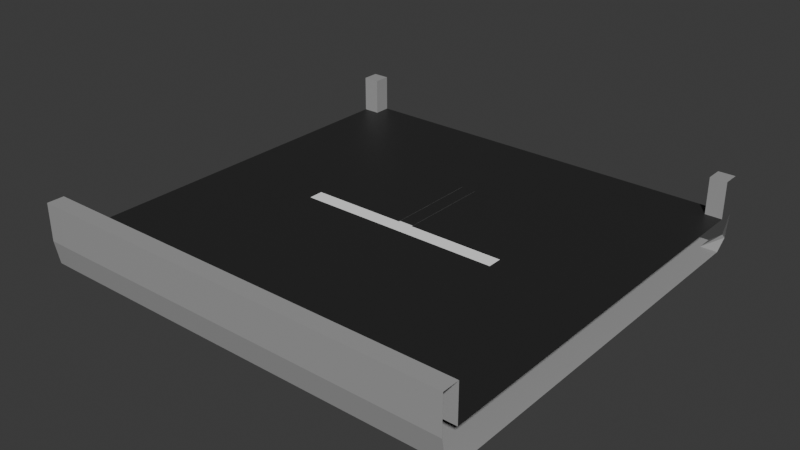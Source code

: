 # Source: 1x1t.blend  (saved by Blender 4.0.36; exported with 4.5.12 LTS)
import bpy
from mathutils import Matrix  # noqa: F401  (used for matrix-valued properties, if any)

bpy.ops.wm.read_factory_settings(use_empty=True)
scene = bpy.context.scene
scene.name = 'Scene'

# ---- images (referenced by path relative to the original .blend; pixels are not part of the script)
import os
ASSET_DIR = os.environ.get("B2B_ASSET_DIR", "")  # directory of the original .blend (textures are referenced by path, not embedded)
HERE = os.path.dirname(os.path.abspath(__file__))  # packed textures are extracted next to this script under _unpacked/

def load_image(name, relpath, width, height, colorspace="sRGB"):
    """Load a texture the original file referenced (path relative to the .blend, or extracted next to this script)."""
    p = next((c for c in (os.path.join(HERE, relpath), os.path.join(ASSET_DIR, relpath)) if relpath and os.path.exists(c)), "")
    if p:
        img = bpy.data.images.load(p, check_existing=True)
        img.name = name
    else:  # same state as the original file: an image datablock whose file is absent (Cycles renders it pink)
        img = bpy.data.images.new(name, width, height)
        img.source = "FILE"
        img.filepath = "//" + (relpath or name)
    img.colorspace_settings.name = colorspace
    return img
img_1x1t = load_image('1x1t', '_unpacked/1x1t.fbd7b8a1.png', 1024, 1024, 'sRGB')

# ---- materials (node trees are filled in below, after node groups)
mat_1x1t = bpy.data.materials.new('1x1t')
mat_1x1t.use_transparent_shadow = False

# ---- node groups
ng_auto_smooth = bpy.data.node_groups.new('Auto Smooth', 'GeometryNodeTree')
_s = ng_auto_smooth.interface.new_socket(name='Geometry', in_out='OUTPUT', socket_type='NodeSocketGeometry')
_s = ng_auto_smooth.interface.new_socket(name='Geometry', in_out='INPUT', socket_type='NodeSocketGeometry')
_s = ng_auto_smooth.interface.new_socket(name='Angle', in_out='INPUT', socket_type='NodeSocketFloat')
_s.subtype = 'ANGLE'
_s.min_value = 0.0
_s.max_value = 3.142
ng_auto_smooth.is_modifier = True
_N = ng_auto_smooth.nodes; _L = ng_auto_smooth.links
n0 = _N.new('NodeGroupOutput'); n0.name = 'Group Output'; n0.location = (480, -100)
n1 = _N.new('NodeGroupInput'); n1.name = 'Group Input'; n1.location = (-420, -300)
n2 = _N.new('NodeGroupInput'); n2.name = 'Group Input.001'; n2.location = (-60, -100)
n3 = _N.new('GeometryNodeSetShadeSmooth'); n3.name = 'Set Shade Smooth'; n3.location = (120, -100)
n3.domain = 'EDGE'
n4 = _N.new('GeometryNodeSetShadeSmooth'); n4.name = 'Set Shade Smooth.001'; n4.location = (300, -100)
n5 = _N.new('GeometryNodeInputMeshEdgeAngle'); n5.name = 'Edge Angle'; n5.location = (-420, -220)
n6 = _N.new('GeometryNodeInputEdgeSmooth'); n6.name = 'Is Edge Smooth'; n6.location = (-60, -160)
n7 = _N.new('GeometryNodeInputShadeSmooth'); n7.name = 'Is Face Smooth'; n7.location = (-240, -340)
n8 = _N.new('FunctionNodeBooleanMath'); n8.name = 'Boolean Math'; n8.location = (-60, -220)
n9 = _N.new('FunctionNodeCompare'); n9.name = 'Compare'; n9.location = (-240, -180)
n9.operation = 'LESS_EQUAL'
_L.new(n5.outputs[0], n9.inputs[0])
_L.new(n4.outputs[0], n0.inputs[0])
_L.new(n1.outputs[1], n9.inputs[1])
_L.new(n9.outputs[0], n8.inputs[0])
_L.new(n7.outputs[0], n8.inputs[1])
_L.new(n2.outputs[0], n3.inputs[0])
_L.new(n6.outputs[0], n3.inputs[1])
_L.new(n3.outputs[0], n4.inputs[0])
_L.new(n8.outputs[0], n3.inputs[2])
n0.is_active_output = True

# ---- material node trees
mat_1x1t.use_nodes = True; mat_1x1t.node_tree.nodes.clear()
_N = mat_1x1t.node_tree.nodes; _L = mat_1x1t.node_tree.links
n0 = _N.new('ShaderNodeBsdfPrincipled'); n0.name = 'Principled BSDF'; n0.location = (10, 300)
n1 = _N.new('ShaderNodeOutputMaterial'); n1.name = 'Material Output'; n1.location = (300, 300)
n2 = _N.new('ShaderNodeTexImage'); n2.name = 'Image Texture'; n2.location = (-318, 201)
n2.image = img_1x1t
_L.new(n0.outputs[0], n1.inputs[0])
_L.new(n2.outputs[0], n0.inputs[0])
_L.new(n2.outputs[1], n0.inputs[4])
n1.is_active_output = True

# ---- world
world_world = bpy.data.worlds.new('World'); scene.world = world_world
world_world.use_nodes = True; world_world.node_tree.nodes.clear()
_N = world_world.node_tree.nodes; _L = world_world.node_tree.links
n0 = _N.new('ShaderNodeOutputWorld'); n0.name = 'World Output'; n0.location = (300, 300)
n1 = _N.new('ShaderNodeBackground'); n1.name = 'Background'; n1.location = (10, 300)
n1.inputs[0].default_value = (0.05088, 0.05088, 0.05088, 1.0)
_L.new(n1.outputs[0], n0.inputs[0])
n0.is_active_output = True
world_world.color = (0.05088, 0.05088, 0.05088)
world_world.use_sun_shadow = False
world_world.sun_shadow_jitter_overblur = 0.0

# ---- meshes
me_cube_003 = bpy.data.meshes.new('Cube.003')
me_cube_003.from_pydata([(-1.0, -0.9793, 0.04605), (-1.0, 0.9799, 0.04605), (1.0, -0.9799, 0.04605), (-1.0, -0.9994, 0.1568), (-1.0, 0.9215, -1.714e-07), (-1.0, -0.9209, 7.451e-09), (-1.0, -0.9215, 0.1568), (-1.0, 0.9215, 0.1568), (1.0, -0.9215, 0.0), (1.0, 0.9215, -1.714e-07), (1.0, 0.9215, 0.1568), (1.0, -0.9215, 0.1568), (-1.0, 0.9215, 0.3299), (-1.0, 1.0, 0.3299), (1.0, 1.0, 0.3299), (1.0, -0.9215, 0.3299), (1.0, -1.0, 0.3299), (-1.0, -1.0, 0.3299), (-1.0, -0.9215, 0.3299), (1.0, 0.9215, 0.3299), (-1.0, 0.03432, 0.0), (-1.0, -0.03432, 0.0), (-1.0, -0.03432, 0.1568), (-1.0, 0.03432, 0.1568), (1.0, -0.03432, 0.0), (1.0, 0.03432, 0.0), (1.0, 0.03432, 0.1568), (1.0, -0.03432, 0.1568), (-0.4831, 1.0, 0.1568), (0.4831, 1.0, 0.1568), (-0.4831, -0.9799, 0.04605), (0.4831, -0.9799, 0.04605), (0.4831, -1.0, 0.1568), (-0.4831, -1.0, 0.1568), (-0.4831, 0.9215, 0.1568), (0.4831, 0.9215, 0.1568), (-0.4831, -0.9215, 0.1568), (0.4831, -0.9215, 0.1568), (0.4831, 0.9215, 0.0), (-0.4831, 0.9215, 0.0), (0.4831, -0.9215, 0.0), (-0.4831, -0.9215, 0.0), (0.4831, -1.0, 0.3299), (-0.4831, -1.0, 0.3299), (-0.4831, -0.9215, 0.3299), (0.4831, -0.9215, 0.3299), (0.4831, 0.03432, 0.0), (-0.4831, 0.03432, 0.0), (0.4831, -0.03432, 0.0), (-0.4831, -0.03432, 0.0), (1.0, 1.0, 0.1568), (-0.4831, -0.03432, 0.1568), (0.4831, -0.03432, 0.1568), (-0.4831, 0.03432, 0.1568), (0.4831, 0.03432, 0.1568), (1.0, 0.9799, 0.04605), (0.9215, 1.0, -1.676e-07), (0.9215, 1.0, 0.1568), (0.9215, -0.9799, 0.04605), (0.9215, 0.9215, 0.1568), (0.9215, -0.9215, 0.1568), (0.9215, 1.0, 0.3299), (0.9215, 0.9215, 0.3299), (0.9215, -0.9215, 0.3299), (0.9215, 0.03432, 0.1568), (0.9215, -0.03432, 0.1568), (0.9215, -1.0, 0.1568), (0.9215, 0.9215, -1.714e-07), (0.9215, -1.0, 0.3299), (0.9215, 0.03432, 0.0), (0.9215, -0.03432, 0.0), (-0.9799, 1.0, 0.04605), (-0.9215, -1.0, 0.1568), (-0.9215, 0.9215, -1.714e-07), (0.9215, -0.9215, 3.725e-09), (-0.9215, -1.0, 0.3299), (-0.9215, 0.03432, 0.0), (-0.9215, -0.03432, 0.0), (-0.9215, 1.0, 0.1568), (-0.9215, -0.9799, 0.04605), (-0.9215, 0.9215, 0.1568), (-0.9215, -0.9215, 0.1568), (-0.9215, 1.0, 0.3299), (-0.9215, 0.9215, 0.3299), (-0.9215, -0.9215, 0.3299), (-0.9215, 0.03432, 0.1568), (-0.9215, -0.03432, 0.1568), (0.9799, 1.0, 0.04605), (-1.0, 1.0, 0.1568), (-0.9215, 1.0, -1.714e-07), (0.4831, 1.0, 0.0), (-0.4831, 1.0, 0.0), (-0.9215, -0.921, 6.403e-09), (1.0, -1.0, 0.1568), (-0.03431, 1.0, 0.1568), (0.03431, 1.0, 0.1568), (-0.03431, -0.9799, 0.04605), (0.03431, -0.9799, 0.04605), (0.03431, -1.0, 0.1568), (-0.03431, -1.0, 0.1568), (-0.03431, 0.9215, 0.1568), (0.03431, 0.9215, 0.1568), (-0.03431, -0.9215, 0.1568), (0.03431, -0.9215, 0.1568), (0.03431, 0.9215, 0.0), (-0.03431, 0.9215, 0.0), (0.03431, -0.9215, 0.0), (-0.03431, -0.9215, 0.0), (0.03431, -1.0, 0.3299), (-0.03431, -1.0, 0.3299), (-0.03431, -0.9215, 0.3299), (0.03431, -0.9215, 0.3299), (0.03431, 0.03432, 0.0), (-0.03431, 0.03432, 0.0), (0.03431, -0.03432, 0.0), (-0.03431, -0.03432, 0.0), (-0.03431, 0.03432, 0.1568), (0.03431, 0.03432, 0.1568), (-0.03431, -0.03432, 0.1568), (0.03431, -0.03432, 0.1568), (0.03431, 1.0, 0.0), (-0.03431, 1.0, 0.0), (-1.0, 0.4779, 0.1568), (1.0, 0.4779, 0.1568), (0.4831, 0.4779, 0.1568), (-0.4831, 0.4779, 0.1568), (0.9215, 0.4779, 0.1568), (-0.9215, 0.4779, 0.1568), (0.03431, 0.4779, 0.1568), (-0.03431, 0.4779, 0.1568), (1.0, -0.4779, 0.1568), (-1.0, -0.4779, 0.1568), (0.9215, -0.4779, 0.1568), (-0.9215, -0.4779, 0.1568), (0.4831, -0.4779, 0.1568), (-0.4831, -0.4779, 0.1568), (0.03431, -0.4779, 0.1568), (-0.03431, -0.4779, 0.1568)], [], [(79, 72, 3, 0), (74, 8, 2, 58), (133, 131, 6, 81), (70, 24, 8, 74), (84, 18, 17, 75), (82, 13, 12, 83), (81, 6, 18, 84), (59, 10, 19, 62), (67, 9, 25, 69), (69, 25, 24, 70), (127, 122, 23, 85), (85, 23, 22, 86), (64, 54, 52, 65), (116, 53, 51, 118), (126, 124, 54, 64), (129, 125, 53, 116), (76, 47, 49, 77), (112, 46, 48, 114), (73, 39, 47, 76), (104, 38, 46, 112), (59, 62, 61, 57), (59, 57, 29, 35), (72, 33, 43, 75), (98, 32, 42, 108), (60, 37, 45, 63), (102, 36, 44, 110), (28, 78, 80, 34), (63, 45, 42, 68), (110, 44, 43, 109), (114, 48, 40, 106), (132, 134, 37, 60), (137, 135, 36, 102), (80, 78, 82, 83), (106, 40, 31, 97), (58, 66, 32, 31), (96, 99, 33, 30), (67, 55, 9), (50, 55, 87), (55, 67, 87), (56, 87, 67), (130, 132, 60, 11), (15, 63, 68, 16), (14, 61, 62, 19), (11, 60, 63, 15), (123, 126, 64, 26), (26, 64, 65, 27), (46, 69, 70, 48), (38, 67, 69, 46), (94, 28, 34, 100), (32, 66, 68, 42), (48, 70, 74, 40), (40, 74, 58, 31), (3, 72, 75, 17), (7, 80, 83, 12), (4, 73, 76, 20), (20, 76, 77, 21), (53, 85, 86, 51), (125, 127, 85, 53), (36, 81, 84, 44), (44, 84, 75, 43), (135, 133, 81, 36), (30, 33, 72, 79), (4, 1, 73), (71, 73, 1), (88, 71, 1), (73, 71, 89), (39, 73, 89, 91), (105, 39, 91, 121), (67, 38, 90, 56), (5, 21, 77, 92), (0, 5, 92, 79), (30, 79, 92, 41), (41, 92, 77, 49), (93, 16, 68, 66), (2, 93, 66, 58), (38, 104, 120, 90), (104, 105, 121, 120), (29, 95, 101, 35), (95, 94, 100, 101), (31, 32, 98, 97), (97, 98, 99, 96), (41, 107, 96, 30), (107, 106, 97, 96), (134, 136, 103, 37), (136, 137, 102, 103), (49, 115, 107, 41), (115, 114, 106, 107), (45, 111, 108, 42), (111, 110, 109, 108), (37, 103, 111, 45), (103, 102, 110, 111), (33, 99, 109, 43), (99, 98, 108, 109), (39, 105, 113, 47), (105, 104, 112, 113), (47, 113, 115, 49), (113, 112, 114, 115), (124, 128, 117, 54), (128, 129, 116, 117), (54, 117, 119, 52), (117, 116, 118, 119), (101, 100, 129, 128), (35, 101, 128, 124), (34, 80, 127, 125), (10, 59, 126, 123), (100, 34, 125, 129), (59, 35, 124, 126), (80, 7, 122, 127), (119, 118, 137, 136), (52, 119, 136, 134), (51, 86, 133, 135), (27, 65, 132, 130), (118, 51, 135, 137), (65, 52, 134, 132), (86, 22, 131, 133)])
_uv = me_cube_003.uv_layers.new(name='UVMap')
_uv.uv.foreach_set('vector', [0.5707, 0.5256, 0.5434, 0.5256, 0.5434, 0.5065, 0.5707, 0.5065, 0.02035, 0.4744, 0.02035, 0.4935, 0.006491, 0.4935, 0.006493, 0.4744, 0.6094, 0.4744, 0.6094, 0.4935, 0.5014, 0.4935, 0.5014, 0.4744, 0.2363, 0.4744, 0.2363, 0.4935, 0.02035, 0.4935, 0.02035, 0.4744, 0.658, 0.9744, 0.658, 0.9935, 0.6388, 0.9935, 0.6388, 0.9744, 0.2218, 0.5256, 0.2027, 0.5256, 0.2027, 0.5065, 0.2218, 0.5065, 0.6259, 0.9744, 0.6259, 0.9935, 0.5837, 0.9935, 0.5837, 0.9744, 0.08981, 0.5486, 0.07069, 0.5486, 0.07069, 0.5065, 0.08981, 0.5065, 0.4689, 0.4744, 0.4689, 0.4935, 0.253, 0.4935, 0.253, 0.4744, 0.253, 0.4744, 0.253, 0.4935, 0.2363, 0.4935, 0.2363, 0.4744, 0.8422, 0.4744, 0.8422, 0.4935, 0.7341, 0.4935, 0.7341, 0.4744, 0.7341, 0.4744, 0.7341, 0.4935, 0.7174, 0.4935, 0.7174, 0.4744, 0.7341, 0.02561, 0.7341, 0.1324, 0.7174, 0.1324, 0.7174, 0.02561, 0.6877, 0.6352, 0.6877, 0.7405, 0.6716, 0.7405, 0.6716, 0.6352, 0.8422, 0.02561, 0.8422, 0.1324, 0.7341, 0.1324, 0.7341, 0.02561, 0.8422, 0.2892, 0.8422, 0.3676, 0.7341, 0.3676, 0.7341, 0.2892, 0.253, 0.02563, 0.253, 0.1324, 0.2363, 0.1324, 0.2363, 0.02563, 0.253, 0.2892, 0.253, 0.3677, 0.2363, 0.3677, 0.2363, 0.2892, 0.469, 0.02564, 0.4689, 0.1324, 0.253, 0.1324, 0.253, 0.02563, 0.4689, 0.2893, 0.4689, 0.3677, 0.253, 0.3677, 0.253, 0.2892, 0.006491, 0.5487, 0.006491, 0.5065, 0.02561, 0.5065, 0.02561, 0.5487, 0.9502, 0.02561, 0.9693, 0.02561, 0.9693, 0.1324, 0.9502, 0.1324, 0.5434, 0.5256, 0.5434, 0.6324, 0.5014, 0.6324, 0.5014, 0.5256, 0.5434, 0.7892, 0.5435, 0.8676, 0.5014, 0.8676, 0.5014, 0.7892, 0.6259, 0.5256, 0.6259, 0.6324, 0.5837, 0.6324, 0.5837, 0.5256, 0.6259, 0.7892, 0.6259, 0.8676, 0.5837, 0.8676, 0.5837, 0.7892, 0.9693, 0.3676, 0.9693, 0.4744, 0.9502, 0.4744, 0.9502, 0.3676, 0.658, 0.5256, 0.658, 0.6324, 0.6388, 0.6324, 0.6388, 0.5256, 0.658, 0.7892, 0.658, 0.8676, 0.6388, 0.8676, 0.6388, 0.7892, 0.2363, 0.2892, 0.2363, 0.3677, 0.02036, 0.3676, 0.02037, 0.2892, 0.6094, 0.02561, 0.6094, 0.1324, 0.5014, 0.1324, 0.5014, 0.02561, 0.6094, 0.2892, 0.6094, 0.3676, 0.5014, 0.3676, 0.5014, 0.2892, 0.05771, 0.5487, 0.03859, 0.5487, 0.03859, 0.5065, 0.05771, 0.5065, 0.02037, 0.2892, 0.02036, 0.3676, 0.006501, 0.3676, 0.006507, 0.2892, 0.5707, 0.9744, 0.5435, 0.9744, 0.5435, 0.8676, 0.5707, 0.8676, 0.5707, 0.7108, 0.5434, 0.7108, 0.5434, 0.6324, 0.5707, 0.6324, 0.4689, 0.4744, 0.4835, 0.4935, 0.4689, 0.4935, 0.1349, 0.5065, 0.1397, 0.5331, 0.1349, 0.5339, 0.4835, 0.4935, 0.4689, 0.4744, 0.4884, 0.4886, 0.488, 0.4744, 0.4884, 0.4886, 0.4689, 0.4744, 0.6094, 0.006491, 0.6094, 0.02561, 0.5014, 0.02561, 0.5014, 0.006491, 0.658, 0.5065, 0.658, 0.5256, 0.6388, 0.5256, 0.6388, 0.5065, 0.1897, 0.5256, 0.1706, 0.5256, 0.1706, 0.5065, 0.1897, 0.5065, 0.6259, 0.5065, 0.6259, 0.5256, 0.5837, 0.5256, 0.5837, 0.5065, 0.8422, 0.006491, 0.8422, 0.02561, 0.7341, 0.02561, 0.7341, 0.006491, 0.7341, 0.006491, 0.7341, 0.02561, 0.7174, 0.02561, 0.7174, 0.006491, 0.253, 0.3677, 0.253, 0.4744, 0.2363, 0.4744, 0.2363, 0.3677, 0.4689, 0.3677, 0.4689, 0.4744, 0.253, 0.4744, 0.253, 0.3677, 0.9693, 0.2892, 0.9693, 0.3676, 0.9502, 0.3676, 0.9502, 0.2892, 0.5435, 0.8676, 0.5435, 0.9744, 0.5014, 0.9744, 0.5014, 0.8676, 0.2363, 0.3677, 0.2363, 0.4744, 0.02035, 0.4744, 0.02036, 0.3676, 0.02036, 0.3676, 0.02035, 0.4744, 0.006493, 0.4744, 0.006501, 0.3676, 0.5434, 0.5065, 0.5434, 0.5256, 0.5014, 0.5256, 0.5014, 0.5065, 0.1219, 0.5486, 0.1028, 0.5486, 0.1028, 0.5065, 0.1219, 0.5065, 0.469, 0.006528, 0.469, 0.02564, 0.253, 0.02563, 0.253, 0.006511, 0.253, 0.006511, 0.253, 0.02563, 0.2363, 0.02563, 0.2363, 0.006509, 0.7341, 0.3676, 0.7341, 0.4744, 0.7174, 0.4744, 0.7174, 0.3676, 0.8422, 0.3676, 0.8422, 0.4744, 0.7341, 0.4744, 0.7341, 0.3676, 0.6259, 0.8676, 0.6259, 0.9744, 0.5837, 0.9744, 0.5837, 0.8676, 0.658, 0.8676, 0.658, 0.9744, 0.6388, 0.9744, 0.6388, 0.8676, 0.6094, 0.3676, 0.6094, 0.4744, 0.5014, 0.4744, 0.5014, 0.3676, 0.5707, 0.6324, 0.5434, 0.6324, 0.5434, 0.5256, 0.5707, 0.5256, 0.469, 0.006528, 0.4835, 0.006529, 0.469, 0.02564, 0.4884, 0.01143, 0.469, 0.02564, 0.4835, 0.006529, 0.1576, 0.5065, 0.1576, 0.5335, 0.1527, 0.5335, 0.469, 0.02564, 0.4884, 0.01143, 0.4881, 0.02565, 0.4689, 0.1324, 0.469, 0.02564, 0.4881, 0.02565, 0.4881, 0.1324, 0.4689, 0.2108, 0.4689, 0.1324, 0.4881, 0.1324, 0.4881, 0.2108, 0.4689, 0.4744, 0.4689, 0.3677, 0.488, 0.3677, 0.488, 0.4744, 0.02054, 0.006492, 0.2363, 0.006509, 0.2363, 0.02563, 0.02051, 0.02561, 0.006673, 0.006491, 0.02054, 0.006492, 0.02051, 0.02561, 0.006528, 0.02561, 0.00652, 0.1324, 0.006528, 0.02561, 0.02051, 0.02561, 0.02038, 0.1324, 0.02038, 0.1324, 0.02051, 0.02561, 0.2363, 0.02563, 0.2363, 0.1324, 0.5435, 0.9935, 0.5014, 0.9935, 0.5014, 0.9744, 0.5435, 0.9744, 0.5707, 0.9935, 0.5435, 0.9935, 0.5435, 0.9744, 0.5707, 0.9744, 0.4689, 0.3677, 0.4689, 0.2893, 0.488, 0.2893, 0.488, 0.3677, 0.4689, 0.2893, 0.4689, 0.2108, 0.4881, 0.2108, 0.488, 0.2893, 0.9693, 0.1324, 0.9693, 0.2108, 0.9502, 0.2108, 0.9502, 0.1324, 0.9693, 0.2108, 0.9693, 0.2892, 0.9502, 0.2892, 0.9502, 0.2108, 0.5707, 0.8676, 0.5435, 0.8676, 0.5434, 0.7892, 0.5707, 0.7892, 0.5707, 0.7892, 0.5434, 0.7892, 0.5434, 0.7108, 0.5707, 0.7108, 0.02038, 0.1324, 0.02038, 0.2108, 0.006514, 0.2108, 0.00652, 0.1324, 0.02038, 0.2108, 0.02037, 0.2892, 0.006507, 0.2892, 0.006514, 0.2108, 0.6094, 0.1324, 0.6094, 0.2108, 0.5014, 0.2108, 0.5014, 0.1324, 0.6094, 0.2108, 0.6094, 0.2892, 0.5014, 0.2892, 0.5014, 0.2108, 0.2363, 0.1324, 0.2363, 0.2108, 0.02038, 0.2108, 0.02038, 0.1324, 0.2363, 0.2108, 0.2363, 0.2892, 0.02037, 0.2892, 0.02038, 0.2108, 0.658, 0.6324, 0.658, 0.7108, 0.6388, 0.7108, 0.6388, 0.6324, 0.658, 0.7108, 0.658, 0.7892, 0.6388, 0.7892, 0.6388, 0.7108, 0.6259, 0.6324, 0.6259, 0.7108, 0.5837, 0.7108, 0.5837, 0.6324, 0.6259, 0.7108, 0.6259, 0.7892, 0.5837, 0.7892, 0.5837, 0.7108, 0.5434, 0.6324, 0.5434, 0.7108, 0.5014, 0.7108, 0.5014, 0.6324, 0.5434, 0.7108, 0.5434, 0.7892, 0.5014, 0.7892, 0.5014, 0.7108, 0.4689, 0.1324, 0.4689, 0.2108, 0.253, 0.2108, 0.253, 0.1324, 0.4689, 0.2108, 0.4689, 0.2893, 0.253, 0.2892, 0.253, 0.2108, 0.253, 0.1324, 0.253, 0.2108, 0.2363, 0.2108, 0.2363, 0.1324, 0.253, 0.2108, 0.253, 0.2892, 0.2363, 0.2892, 0.2363, 0.2108, 0.8422, 0.1324, 0.8422, 0.2108, 0.7341, 0.2108, 0.7341, 0.1324, 0.7918, 0.6191, 0.7918, 0.6352, 0.6877, 0.6352, 0.6877, 0.6191, 0.6877, 0.5137, 0.6877, 0.6191, 0.6716, 0.6191, 0.6716, 0.5137, 0.6877, 0.6191, 0.6877, 0.6352, 0.6716, 0.6352, 0.6716, 0.6191, 0.9502, 0.2108, 0.9502, 0.2892, 0.8422, 0.2892, 0.8422, 0.2108, 0.9502, 0.1324, 0.9502, 0.2108, 0.8422, 0.2108, 0.8422, 0.1324, 0.9502, 0.3676, 0.9502, 0.4744, 0.8422, 0.4744, 0.8422, 0.3676, 0.9502, 0.006491, 0.9502, 0.02561, 0.8422, 0.02561, 0.8422, 0.006491, 0.9502, 0.2892, 0.9502, 0.3676, 0.8422, 0.3676, 0.8422, 0.2892, 0.9502, 0.02561, 0.9502, 0.1324, 0.8422, 0.1324, 0.8422, 0.02561, 0.9502, 0.4744, 0.9502, 0.4935, 0.8422, 0.4935, 0.8422, 0.4744, 0.7174, 0.2108, 0.7174, 0.2892, 0.6094, 0.2892, 0.6094, 0.2108, 0.7174, 0.1324, 0.7174, 0.2108, 0.6094, 0.2108, 0.6094, 0.1324, 0.7174, 0.3676, 0.7174, 0.4744, 0.6094, 0.4744, 0.6094, 0.3676, 0.7174, 0.006491, 0.7174, 0.02561, 0.6094, 0.02561, 0.6094, 0.006491, 0.7174, 0.2892, 0.7174, 0.3676, 0.6094, 0.3676, 0.6094, 0.2892, 0.7174, 0.02561, 0.7174, 0.1324, 0.6094, 0.1324, 0.6094, 0.02561, 0.7174, 0.4744, 0.7174, 0.4935, 0.6094, 0.4935, 0.6094, 0.4744])
me_cube_003.materials.append(mat_1x1t)
me_cube_003.update()

# ---- objects
ob_1x1t_col = bpy.data.objects.new('1x1t-col', me_cube_003)

# ---- transforms, parenting, visibility, modifiers, constraints
ob_1x1t_col.location = (0.0, 0.0, 0.0)
ob_1x1t_col.scale = (5.0, 5.0, 5.0)
_m = ob_1x1t_col.modifiers.new('Auto Smooth', 'NODES')
_m.node_group = ng_auto_smooth
_gi = [s.identifier for s in ng_auto_smooth.interface.items_tree if s.item_type == 'SOCKET' and s.in_out == 'INPUT']
_m[_gi[1]] = 1.056  # Angle

# ---- collection membership
scene.collection.objects.link(ob_1x1t_col)

# ---- scene / render settings (as saved in the file)
scene.frame_start = 1; scene.frame_end = 250; scene.frame_set(1)
scene.render.engine = 'BLENDER_EEVEE_NEXT'
scene.cycles.sampling_pattern = 'TABULATED_SOBOL'
scene.unit_settings.scale_length = 0.001
bpy.context.view_layer.update()

# ---- added for rendering (the .blend has no active camera and no usable light): camera, sun
cam_auto = bpy.data.cameras.new('AutoCamera')
cam_auto.lens = 50.0
cam_auto.sensor_width = 36.0
cam_auto.clip_end = 1000.0
ob_auto_camera = bpy.data.objects.new('AutoCamera', cam_auto)
scene.collection.objects.link(ob_auto_camera)
ob_auto_camera.location = (13.1734, -15.8081, 11.3636)
ob_auto_camera.rotation_euler = (1.09748, -7.21219e-08, 0.694738)
scene.camera = ob_auto_camera
light_auto_sun = bpy.data.lights.new('AutoSun', 'SUN')
light_auto_sun.energy = 3.0
light_auto_sun.angle = 0.0523599
ob_auto_sun = bpy.data.objects.new('AutoSun', light_auto_sun)
scene.collection.objects.link(ob_auto_sun)
ob_auto_sun.rotation_euler = (0.872665, 0.174533, 0.523599)
bpy.context.view_layer.update()
